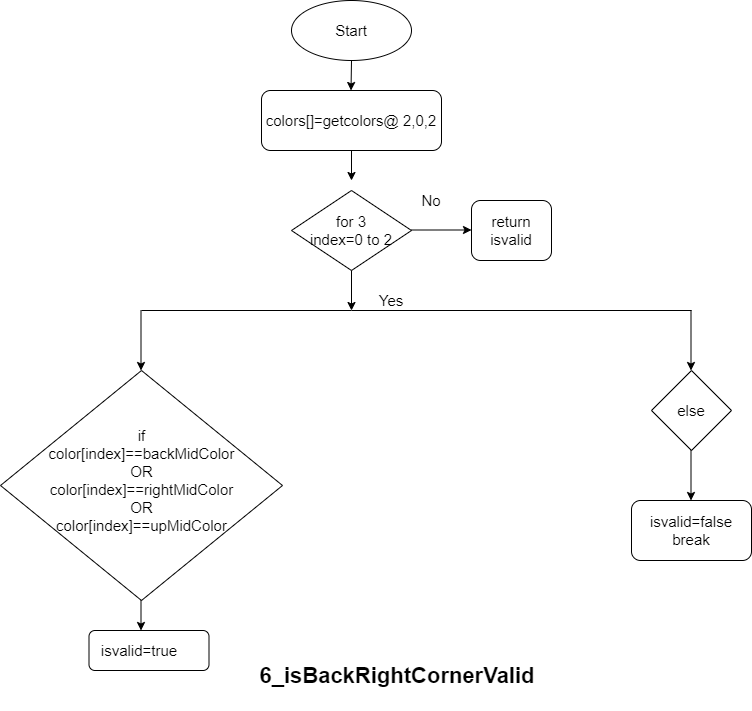

The diagram above was exported from draw.io. Its source (the exported page's mxGraphModel, read from the mxfile embedded in the PNG):
<mxGraphModel dx="1577" dy="750" grid="1" gridSize="10" guides="1" tooltips="1" connect="1" arrows="1" fold="1" page="1" pageScale="1" pageWidth="850" pageHeight="1100" math="0" shadow="0">
  <root>
    <mxCell id="0" />
    <mxCell id="1" parent="0" />
    <mxCell id="8LEoRr53dzgnO7_OAnHV-1" value="" style="ellipse;whiteSpace=wrap;html=1;" vertex="1" parent="1">
      <mxGeometry x="340" y="10" width="120" height="60" as="geometry" />
    </mxCell>
    <mxCell id="8LEoRr53dzgnO7_OAnHV-2" value="Start" style="text;html=1;strokeColor=none;fillColor=none;align=center;verticalAlign=middle;whiteSpace=wrap;rounded=0;" vertex="1" parent="1">
      <mxGeometry x="370" y="20" width="60" height="40" as="geometry" />
    </mxCell>
    <mxCell id="8LEoRr53dzgnO7_OAnHV-3" value="" style="endArrow=classic;html=1;" edge="1" parent="1">
      <mxGeometry width="50" height="50" relative="1" as="geometry">
        <mxPoint x="400" y="70" as="sourcePoint" />
        <mxPoint x="399.5" y="100" as="targetPoint" />
      </mxGeometry>
    </mxCell>
    <mxCell id="8LEoRr53dzgnO7_OAnHV-4" value="" style="rhombus;whiteSpace=wrap;html=1;" vertex="1" parent="1">
      <mxGeometry x="340" y="200" width="120" height="80" as="geometry" />
    </mxCell>
    <mxCell id="8LEoRr53dzgnO7_OAnHV-5" value="for 3&lt;br&gt;index=0 to 2" style="text;html=1;strokeColor=none;fillColor=none;align=center;verticalAlign=middle;whiteSpace=wrap;rounded=0;" vertex="1" parent="1">
      <mxGeometry x="355" y="210" width="90" height="60" as="geometry" />
    </mxCell>
    <mxCell id="8LEoRr53dzgnO7_OAnHV-6" value="" style="rounded=1;whiteSpace=wrap;html=1;" vertex="1" parent="1">
      <mxGeometry x="520" y="210" width="80" height="60" as="geometry" />
    </mxCell>
    <mxCell id="8LEoRr53dzgnO7_OAnHV-7" value="" style="endArrow=classic;html=1;" edge="1" parent="1">
      <mxGeometry width="50" height="50" relative="1" as="geometry">
        <mxPoint x="460" y="239.5" as="sourcePoint" />
        <mxPoint x="520" y="239.5" as="targetPoint" />
      </mxGeometry>
    </mxCell>
    <mxCell id="8LEoRr53dzgnO7_OAnHV-10" value="return isvalid" style="text;html=1;strokeColor=none;fillColor=none;align=center;verticalAlign=middle;whiteSpace=wrap;rounded=0;" vertex="1" parent="1">
      <mxGeometry x="525" y="220" width="70" height="40" as="geometry" />
    </mxCell>
    <mxCell id="8LEoRr53dzgnO7_OAnHV-11" value="No" style="text;html=1;strokeColor=none;fillColor=none;align=center;verticalAlign=middle;whiteSpace=wrap;rounded=0;" vertex="1" parent="1">
      <mxGeometry x="460" y="200" width="40" height="20" as="geometry" />
    </mxCell>
    <mxCell id="8LEoRr53dzgnO7_OAnHV-12" value="Yes" style="text;html=1;strokeColor=none;fillColor=none;align=center;verticalAlign=middle;whiteSpace=wrap;rounded=0;" vertex="1" parent="1">
      <mxGeometry x="420" y="300" width="40" height="20" as="geometry" />
    </mxCell>
    <mxCell id="8LEoRr53dzgnO7_OAnHV-13" value="" style="endArrow=classic;html=1;exitX=0.5;exitY=1;exitDx=0;exitDy=0;" edge="1" parent="1" source="8LEoRr53dzgnO7_OAnHV-4">
      <mxGeometry width="50" height="50" relative="1" as="geometry">
        <mxPoint x="400" y="350" as="sourcePoint" />
        <mxPoint x="400" y="320" as="targetPoint" />
      </mxGeometry>
    </mxCell>
    <mxCell id="8LEoRr53dzgnO7_OAnHV-14" value="" style="rhombus;whiteSpace=wrap;html=1;" vertex="1" parent="1">
      <mxGeometry x="49" y="380" width="282" height="230" as="geometry" />
    </mxCell>
    <mxCell id="8LEoRr53dzgnO7_OAnHV-15" value="" style="rhombus;whiteSpace=wrap;html=1;" vertex="1" parent="1">
      <mxGeometry x="700" y="380" width="80" height="80" as="geometry" />
    </mxCell>
    <mxCell id="8LEoRr53dzgnO7_OAnHV-16" value="" style="endArrow=none;html=1;" edge="1" parent="1">
      <mxGeometry width="50" height="50" relative="1" as="geometry">
        <mxPoint x="400" y="320" as="sourcePoint" />
        <mxPoint x="740" y="320" as="targetPoint" />
      </mxGeometry>
    </mxCell>
    <mxCell id="8LEoRr53dzgnO7_OAnHV-17" value="" style="endArrow=none;html=1;" edge="1" parent="1">
      <mxGeometry width="50" height="50" relative="1" as="geometry">
        <mxPoint x="190" y="320" as="sourcePoint" />
        <mxPoint x="400" y="320" as="targetPoint" />
      </mxGeometry>
    </mxCell>
    <mxCell id="8LEoRr53dzgnO7_OAnHV-18" value="" style="endArrow=classic;html=1;" edge="1" parent="1">
      <mxGeometry width="50" height="50" relative="1" as="geometry">
        <mxPoint x="739.5" y="320" as="sourcePoint" />
        <mxPoint x="739.5" y="380" as="targetPoint" />
      </mxGeometry>
    </mxCell>
    <mxCell id="8LEoRr53dzgnO7_OAnHV-20" value="" style="endArrow=classic;html=1;" edge="1" parent="1">
      <mxGeometry width="50" height="50" relative="1" as="geometry">
        <mxPoint x="189.5" y="320" as="sourcePoint" />
        <mxPoint x="189.5" y="380" as="targetPoint" />
      </mxGeometry>
    </mxCell>
    <mxCell id="8LEoRr53dzgnO7_OAnHV-23" value="if&lt;br&gt;color[index]==backMidColor&lt;br&gt;OR&lt;br&gt;color[index]==rightMidColor&lt;br&gt;OR&lt;br&gt;color[index]==upMidColor" style="text;html=1;strokeColor=none;fillColor=none;align=center;verticalAlign=middle;whiteSpace=wrap;rounded=0;" vertex="1" parent="1">
      <mxGeometry x="122.5" y="410" width="135" height="160" as="geometry" />
    </mxCell>
    <mxCell id="8LEoRr53dzgnO7_OAnHV-24" value="else" style="text;html=1;strokeColor=none;fillColor=none;align=center;verticalAlign=middle;whiteSpace=wrap;rounded=0;" vertex="1" parent="1">
      <mxGeometry x="720" y="410" width="40" height="20" as="geometry" />
    </mxCell>
    <mxCell id="8LEoRr53dzgnO7_OAnHV-25" value="" style="rounded=1;whiteSpace=wrap;html=1;" vertex="1" parent="1">
      <mxGeometry x="137.5" y="640" width="120" height="40" as="geometry" />
    </mxCell>
    <mxCell id="8LEoRr53dzgnO7_OAnHV-26" value="isvalid=true" style="text;html=1;strokeColor=none;fillColor=none;align=center;verticalAlign=middle;whiteSpace=wrap;rounded=0;" vertex="1" parent="1">
      <mxGeometry x="127.5" y="650" width="120" height="20" as="geometry" />
    </mxCell>
    <mxCell id="8LEoRr53dzgnO7_OAnHV-28" value="" style="endArrow=classic;html=1;" edge="1" parent="1">
      <mxGeometry width="50" height="50" relative="1" as="geometry">
        <mxPoint x="189.5" y="610" as="sourcePoint" />
        <mxPoint x="189.5" y="640" as="targetPoint" />
      </mxGeometry>
    </mxCell>
    <mxCell id="8LEoRr53dzgnO7_OAnHV-29" value="" style="rounded=1;whiteSpace=wrap;html=1;" vertex="1" parent="1">
      <mxGeometry x="680" y="510" width="120" height="60" as="geometry" />
    </mxCell>
    <mxCell id="8LEoRr53dzgnO7_OAnHV-30" value="" style="endArrow=classic;html=1;" edge="1" parent="1">
      <mxGeometry width="50" height="50" relative="1" as="geometry">
        <mxPoint x="739.5" y="460" as="sourcePoint" />
        <mxPoint x="739.5" y="510" as="targetPoint" />
      </mxGeometry>
    </mxCell>
    <mxCell id="8LEoRr53dzgnO7_OAnHV-31" value="isvalid=false&lt;br&gt;break" style="text;html=1;strokeColor=none;fillColor=none;align=center;verticalAlign=middle;whiteSpace=wrap;rounded=0;" vertex="1" parent="1">
      <mxGeometry x="695" y="505" width="90" height="70" as="geometry" />
    </mxCell>
    <mxCell id="8LEoRr53dzgnO7_OAnHV-35" value="6_isBackRightCornerValid" style="text;html=1;strokeColor=none;fillColor=none;align=center;verticalAlign=middle;whiteSpace=wrap;rounded=0;fontStyle=1;fontSize=22;" vertex="1" parent="1">
      <mxGeometry x="296" y="650" width="300" height="70" as="geometry" />
    </mxCell>
    <mxCell id="8LEoRr53dzgnO7_OAnHV-37" value="" style="rounded=1;whiteSpace=wrap;html=1;" vertex="1" parent="1">
      <mxGeometry x="310" y="100" width="180" height="60" as="geometry" />
    </mxCell>
    <mxCell id="8LEoRr53dzgnO7_OAnHV-38" value="colors[]=getcolors@ 2,0,2" style="text;html=1;strokeColor=none;fillColor=none;align=center;verticalAlign=middle;whiteSpace=wrap;rounded=0;" vertex="1" parent="1">
      <mxGeometry x="310" y="105" width="180" height="50" as="geometry" />
    </mxCell>
    <mxCell id="8LEoRr53dzgnO7_OAnHV-45" value="" style="endArrow=classic;html=1;exitX=0.5;exitY=1;exitDx=0;exitDy=0;" edge="1" parent="1" source="8LEoRr53dzgnO7_OAnHV-37">
      <mxGeometry width="50" height="50" relative="1" as="geometry">
        <mxPoint x="450" y="350" as="sourcePoint" />
        <mxPoint x="400" y="190" as="targetPoint" />
      </mxGeometry>
    </mxCell>
  </root>
</mxGraphModel>